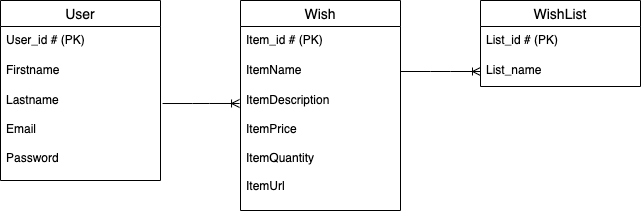

The diagram above was exported from draw.io. Its source (the exported page's mxGraphModel, read from the mxfile embedded in the PNG):
<mxGraphModel dx="889" dy="587" grid="1" gridSize="10" guides="1" tooltips="1" connect="1" arrows="1" fold="1" page="1" pageScale="1" pageWidth="827" pageHeight="1169" math="0" shadow="0">
  <root>
    <mxCell id="0" />
    <mxCell id="1" parent="0" />
    <mxCell id="AqLYbZ0z6UGBhNYr-cAE-14" value="User" style="swimlane;fontStyle=0;childLayout=stackLayout;horizontal=1;startSize=26;horizontalStack=0;resizeParent=1;resizeParentMax=0;resizeLast=0;collapsible=1;marginBottom=0;align=center;fontSize=14;" parent="1" vertex="1">
      <mxGeometry x="120" y="80" width="160" height="180" as="geometry" />
    </mxCell>
    <mxCell id="AqLYbZ0z6UGBhNYr-cAE-15" value="User_id # (PK)" style="text;strokeColor=none;fillColor=none;spacingLeft=4;spacingRight=4;overflow=hidden;rotatable=0;points=[[0,0.5],[1,0.5]];portConstraint=eastwest;fontSize=12;whiteSpace=wrap;html=1;" parent="AqLYbZ0z6UGBhNYr-cAE-14" vertex="1">
      <mxGeometry y="26" width="160" height="30" as="geometry" />
    </mxCell>
    <mxCell id="AqLYbZ0z6UGBhNYr-cAE-16" value="Firstname" style="text;strokeColor=none;fillColor=none;spacingLeft=4;spacingRight=4;overflow=hidden;rotatable=0;points=[[0,0.5],[1,0.5]];portConstraint=eastwest;fontSize=12;whiteSpace=wrap;html=1;" parent="AqLYbZ0z6UGBhNYr-cAE-14" vertex="1">
      <mxGeometry y="56" width="160" height="30" as="geometry" />
    </mxCell>
    <mxCell id="AqLYbZ0z6UGBhNYr-cAE-17" value="Lastname&lt;br&gt;&lt;br&gt;Email&lt;br&gt;&lt;br&gt;Password" style="text;strokeColor=none;fillColor=none;spacingLeft=4;spacingRight=4;overflow=hidden;rotatable=0;points=[[0,0.5],[1,0.5]];portConstraint=eastwest;fontSize=12;whiteSpace=wrap;html=1;" parent="AqLYbZ0z6UGBhNYr-cAE-14" vertex="1">
      <mxGeometry y="86" width="160" height="94" as="geometry" />
    </mxCell>
    <mxCell id="AqLYbZ0z6UGBhNYr-cAE-18" value="Wish" style="swimlane;fontStyle=0;childLayout=stackLayout;horizontal=1;startSize=26;horizontalStack=0;resizeParent=1;resizeParentMax=0;resizeLast=0;collapsible=1;marginBottom=0;align=center;fontSize=14;" parent="1" vertex="1">
      <mxGeometry x="360" y="80" width="160" height="210" as="geometry" />
    </mxCell>
    <mxCell id="AqLYbZ0z6UGBhNYr-cAE-19" value="Item_id # (PK)" style="text;strokeColor=none;fillColor=none;spacingLeft=4;spacingRight=4;overflow=hidden;rotatable=0;points=[[0,0.5],[1,0.5]];portConstraint=eastwest;fontSize=12;whiteSpace=wrap;html=1;" parent="AqLYbZ0z6UGBhNYr-cAE-18" vertex="1">
      <mxGeometry y="26" width="160" height="30" as="geometry" />
    </mxCell>
    <mxCell id="AqLYbZ0z6UGBhNYr-cAE-20" value="ItemName" style="text;strokeColor=none;fillColor=none;spacingLeft=4;spacingRight=4;overflow=hidden;rotatable=0;points=[[0,0.5],[1,0.5]];portConstraint=eastwest;fontSize=12;whiteSpace=wrap;html=1;" parent="AqLYbZ0z6UGBhNYr-cAE-18" vertex="1">
      <mxGeometry y="56" width="160" height="30" as="geometry" />
    </mxCell>
    <mxCell id="AqLYbZ0z6UGBhNYr-cAE-21" value="ItemDescription&lt;br&gt;&lt;br&gt;ItemPrice&lt;br&gt;&lt;br&gt;ItemQuantity&lt;br&gt;&lt;br&gt;ItemUrl" style="text;strokeColor=none;fillColor=none;spacingLeft=4;spacingRight=4;overflow=hidden;rotatable=0;points=[[0,0.5],[1,0.5]];portConstraint=eastwest;fontSize=12;whiteSpace=wrap;html=1;" parent="AqLYbZ0z6UGBhNYr-cAE-18" vertex="1">
      <mxGeometry y="86" width="160" height="124" as="geometry" />
    </mxCell>
    <mxCell id="AqLYbZ0z6UGBhNYr-cAE-22" value="WishList" style="swimlane;fontStyle=0;childLayout=stackLayout;horizontal=1;startSize=26;horizontalStack=0;resizeParent=1;resizeParentMax=0;resizeLast=0;collapsible=1;marginBottom=0;align=center;fontSize=14;" parent="1" vertex="1">
      <mxGeometry x="600" y="80" width="160" height="86" as="geometry" />
    </mxCell>
    <mxCell id="AqLYbZ0z6UGBhNYr-cAE-23" value="List_id # (PK)" style="text;strokeColor=none;fillColor=none;spacingLeft=4;spacingRight=4;overflow=hidden;rotatable=0;points=[[0,0.5],[1,0.5]];portConstraint=eastwest;fontSize=12;whiteSpace=wrap;html=1;" parent="AqLYbZ0z6UGBhNYr-cAE-22" vertex="1">
      <mxGeometry y="26" width="160" height="30" as="geometry" />
    </mxCell>
    <mxCell id="AqLYbZ0z6UGBhNYr-cAE-24" value="List_name" style="text;strokeColor=none;fillColor=none;spacingLeft=4;spacingRight=4;overflow=hidden;rotatable=0;points=[[0,0.5],[1,0.5]];portConstraint=eastwest;fontSize=12;whiteSpace=wrap;html=1;" parent="AqLYbZ0z6UGBhNYr-cAE-22" vertex="1">
      <mxGeometry y="56" width="160" height="30" as="geometry" />
    </mxCell>
    <mxCell id="AqLYbZ0z6UGBhNYr-cAE-34" value="" style="edgeStyle=entityRelationEdgeStyle;fontSize=12;html=1;endArrow=ERoneToMany;rounded=0;exitX=1.013;exitY=0.181;exitDx=0;exitDy=0;exitPerimeter=0;entryX=-0.006;entryY=0.137;entryDx=0;entryDy=0;entryPerimeter=0;" parent="1" source="AqLYbZ0z6UGBhNYr-cAE-17" target="AqLYbZ0z6UGBhNYr-cAE-21" edge="1">
      <mxGeometry width="100" height="100" relative="1" as="geometry">
        <mxPoint x="450" y="330" as="sourcePoint" />
        <mxPoint x="550" y="230" as="targetPoint" />
      </mxGeometry>
    </mxCell>
    <mxCell id="AqLYbZ0z6UGBhNYr-cAE-35" value="" style="edgeStyle=entityRelationEdgeStyle;fontSize=12;html=1;endArrow=ERoneToMany;rounded=0;exitX=1;exitY=0.5;exitDx=0;exitDy=0;entryX=0;entryY=0.5;entryDx=0;entryDy=0;" parent="1" source="AqLYbZ0z6UGBhNYr-cAE-20" target="AqLYbZ0z6UGBhNYr-cAE-24" edge="1">
      <mxGeometry width="100" height="100" relative="1" as="geometry">
        <mxPoint x="450" y="330" as="sourcePoint" />
        <mxPoint x="550" y="230" as="targetPoint" />
      </mxGeometry>
    </mxCell>
  </root>
</mxGraphModel>